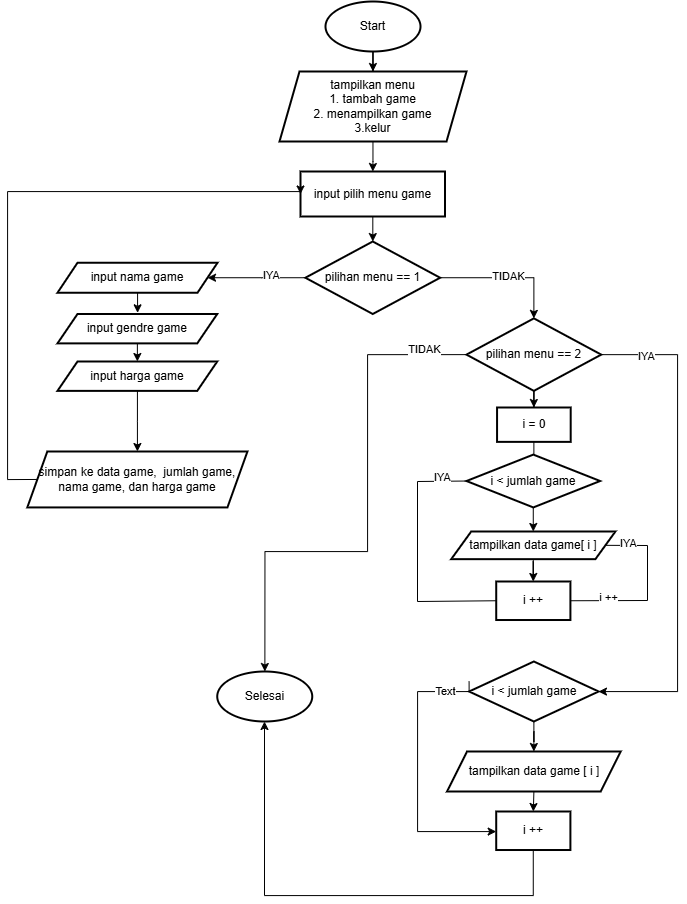

The diagram above was exported from draw.io. Its source (the exported page's mxGraphModel, read from the mxfile embedded in the PNG):
<mxGraphModel dx="1971" dy="935" grid="1" gridSize="10" guides="1" tooltips="1" connect="1" arrows="1" fold="1" page="1" pageScale="1" pageWidth="850" pageHeight="1100" math="0" shadow="0">
  <root>
    <mxCell id="0" />
    <mxCell id="1" parent="0" />
    <mxCell id="uxAN9ivMnjpO2anLtv3r-4" edge="1" parent="1" source="uxAN9ivMnjpO2anLtv3r-1" style="edgeStyle=orthogonalEdgeStyle;rounded=0;orthogonalLoop=1;jettySize=auto;html=1;" target="uxAN9ivMnjpO2anLtv3r-3" value="">
      <mxGeometry relative="1" as="geometry" />
    </mxCell>
    <mxCell id="uxAN9ivMnjpO2anLtv3r-1" parent="1" style="strokeWidth=2;html=1;shape=mxgraph.flowchart.start_1;whiteSpace=wrap;" value="&lt;font dir=&quot;auto&quot; style=&quot;vertical-align: inherit;&quot;&gt;&lt;font dir=&quot;auto&quot; style=&quot;vertical-align: inherit;&quot;&gt;Start&lt;/font&gt;&lt;/font&gt;" vertex="1">
      <mxGeometry height="50" width="95" x="378" y="110" as="geometry" />
    </mxCell>
    <mxCell id="cubTOqH6i0QAiP88YyXc-2" edge="1" parent="1" source="uxAN9ivMnjpO2anLtv3r-3" style="edgeStyle=orthogonalEdgeStyle;rounded=0;orthogonalLoop=1;jettySize=auto;html=1;" target="cubTOqH6i0QAiP88YyXc-1" value="">
      <mxGeometry relative="1" as="geometry" />
    </mxCell>
    <mxCell id="uxAN9ivMnjpO2anLtv3r-3" parent="1" style="shape=parallelogram;perimeter=parallelogramPerimeter;whiteSpace=wrap;html=1;fixedSize=1;strokeWidth=2;" value="&lt;div&gt;&lt;br&gt;&lt;/div&gt;tampilkan menu&lt;br&gt;1. tambah game&lt;br&gt;2. menampilkan game&lt;br&gt;3.kelur&lt;div&gt;&lt;br&gt;&lt;/div&gt;" vertex="1">
      <mxGeometry height="70" width="187" x="332" y="180" as="geometry" />
    </mxCell>
    <mxCell id="cubTOqH6i0QAiP88YyXc-4" edge="1" parent="1" source="cubTOqH6i0QAiP88YyXc-1" style="edgeStyle=orthogonalEdgeStyle;rounded=0;orthogonalLoop=1;jettySize=auto;html=1;" target="cubTOqH6i0QAiP88YyXc-3" value="">
      <mxGeometry relative="1" as="geometry" />
    </mxCell>
    <mxCell id="cubTOqH6i0QAiP88YyXc-1" parent="1" style="whiteSpace=wrap;html=1;strokeWidth=2;" value="input pilih menu game" vertex="1">
      <mxGeometry height="45" width="144.5" x="353" y="280" as="geometry" />
    </mxCell>
    <mxCell id="cubTOqH6i0QAiP88YyXc-6" edge="1" parent="1" source="cubTOqH6i0QAiP88YyXc-3" style="edgeStyle=orthogonalEdgeStyle;rounded=0;orthogonalLoop=1;jettySize=auto;html=1;" target="cubTOqH6i0QAiP88YyXc-5" value="">
      <mxGeometry relative="1" as="geometry" />
    </mxCell>
    <mxCell id="cubTOqH6i0QAiP88YyXc-10" connectable="0" parent="cubTOqH6i0QAiP88YyXc-6" style="edgeLabel;html=1;align=center;verticalAlign=middle;resizable=0;points=[];" value="IYA" vertex="1">
      <mxGeometry relative="1" x="-0.1882" y="-4" as="geometry">
        <mxPoint x="5" y="1" as="offset" />
      </mxGeometry>
    </mxCell>
    <mxCell id="cubTOqH6i0QAiP88YyXc-17" edge="1" parent="1" source="cubTOqH6i0QAiP88YyXc-3" style="edgeStyle=orthogonalEdgeStyle;rounded=0;orthogonalLoop=1;jettySize=auto;html=1;" target="cubTOqH6i0QAiP88YyXc-16" value="">
      <mxGeometry relative="1" as="geometry" />
    </mxCell>
    <mxCell id="cubTOqH6i0QAiP88YyXc-18" connectable="0" parent="cubTOqH6i0QAiP88YyXc-17" style="edgeLabel;html=1;align=center;verticalAlign=middle;resizable=0;points=[];" value="TIDAK" vertex="1">
      <mxGeometry relative="1" x="-0.0019" y="2" as="geometry">
        <mxPoint as="offset" />
      </mxGeometry>
    </mxCell>
    <mxCell id="cubTOqH6i0QAiP88YyXc-3" parent="1" style="rhombus;whiteSpace=wrap;html=1;strokeWidth=2;" value="pilihan menu == 1" vertex="1">
      <mxGeometry height="72.5" width="134.75" x="357.88" y="350" as="geometry" />
    </mxCell>
    <mxCell id="cubTOqH6i0QAiP88YyXc-8" edge="1" parent="1" source="cubTOqH6i0QAiP88YyXc-5" style="edgeStyle=orthogonalEdgeStyle;rounded=0;orthogonalLoop=1;jettySize=auto;html=1;" target="cubTOqH6i0QAiP88YyXc-7" value="">
      <mxGeometry relative="1" as="geometry" />
    </mxCell>
    <mxCell id="cubTOqH6i0QAiP88YyXc-5" parent="1" style="shape=parallelogram;perimeter=parallelogramPerimeter;whiteSpace=wrap;html=1;fixedSize=1;strokeWidth=2;" value="input nama game" vertex="1">
      <mxGeometry height="30" width="160" x="110" y="371.25" as="geometry" />
    </mxCell>
    <mxCell id="cubTOqH6i0QAiP88YyXc-12" edge="1" parent="1" source="cubTOqH6i0QAiP88YyXc-7" style="edgeStyle=orthogonalEdgeStyle;rounded=0;orthogonalLoop=1;jettySize=auto;html=1;exitX=0.5;exitY=1;exitDx=0;exitDy=0;entryX=0.5;entryY=0;entryDx=0;entryDy=0;" target="cubTOqH6i0QAiP88YyXc-11">
      <mxGeometry relative="1" as="geometry" />
    </mxCell>
    <mxCell id="cubTOqH6i0QAiP88YyXc-7" parent="1" style="shape=parallelogram;perimeter=parallelogramPerimeter;whiteSpace=wrap;html=1;fixedSize=1;strokeWidth=2;" value="input gendre game" vertex="1">
      <mxGeometry height="29.38" width="159.74" x="110" y="422.5" as="geometry" />
    </mxCell>
    <mxCell id="cubTOqH6i0QAiP88YyXc-14" edge="1" parent="1" source="cubTOqH6i0QAiP88YyXc-11" style="edgeStyle=orthogonalEdgeStyle;rounded=0;orthogonalLoop=1;jettySize=auto;html=1;" target="cubTOqH6i0QAiP88YyXc-13" value="">
      <mxGeometry relative="1" as="geometry" />
    </mxCell>
    <mxCell id="cubTOqH6i0QAiP88YyXc-11" parent="1" style="shape=parallelogram;perimeter=parallelogramPerimeter;whiteSpace=wrap;html=1;fixedSize=1;strokeWidth=2;" value="input harga game" vertex="1">
      <mxGeometry height="29.38" width="159.74" x="110" y="470" as="geometry" />
    </mxCell>
    <mxCell id="cubTOqH6i0QAiP88YyXc-53" edge="1" parent="1" source="cubTOqH6i0QAiP88YyXc-13" style="edgeStyle=orthogonalEdgeStyle;rounded=0;orthogonalLoop=1;jettySize=auto;html=1;exitX=0;exitY=0.5;exitDx=0;exitDy=0;entryX=0;entryY=0.5;entryDx=0;entryDy=0;" target="cubTOqH6i0QAiP88YyXc-1">
      <mxGeometry relative="1" as="geometry">
        <Array as="points">
          <mxPoint x="60" y="588" />
          <mxPoint x="60" y="300" />
          <mxPoint x="353" y="300" />
        </Array>
        <mxPoint x="60" y="300" as="targetPoint" />
      </mxGeometry>
    </mxCell>
    <mxCell id="cubTOqH6i0QAiP88YyXc-13" parent="1" style="shape=parallelogram;perimeter=parallelogramPerimeter;whiteSpace=wrap;html=1;fixedSize=1;strokeWidth=2;" value="simpan ke data game,&amp;nbsp; jumlah game, nama game, dan harga game" vertex="1">
      <mxGeometry height="55.93" width="220.13" x="79.81" y="560" as="geometry" />
    </mxCell>
    <mxCell id="cubTOqH6i0QAiP88YyXc-20" edge="1" parent="1" source="cubTOqH6i0QAiP88YyXc-16" style="edgeStyle=orthogonalEdgeStyle;rounded=0;orthogonalLoop=1;jettySize=auto;html=1;" target="cubTOqH6i0QAiP88YyXc-19" value="">
      <mxGeometry relative="1" as="geometry" />
    </mxCell>
    <mxCell id="cubTOqH6i0QAiP88YyXc-36" edge="1" parent="1" source="cubTOqH6i0QAiP88YyXc-16" style="edgeStyle=orthogonalEdgeStyle;rounded=0;orthogonalLoop=1;jettySize=auto;html=1;" target="cubTOqH6i0QAiP88YyXc-35" value="">
      <mxGeometry relative="1" as="geometry">
        <Array as="points">
          <mxPoint x="730" y="463" />
          <mxPoint x="730" y="800" />
        </Array>
      </mxGeometry>
    </mxCell>
    <mxCell id="cubTOqH6i0QAiP88YyXc-51" connectable="0" parent="cubTOqH6i0QAiP88YyXc-36" style="edgeLabel;html=1;align=center;verticalAlign=middle;resizable=0;points=[];" value="IYA" vertex="1">
      <mxGeometry relative="1" x="-0.8158" y="-1" as="geometry">
        <mxPoint as="offset" />
      </mxGeometry>
    </mxCell>
    <mxCell id="cubTOqH6i0QAiP88YyXc-48" edge="1" parent="1" source="cubTOqH6i0QAiP88YyXc-16" style="edgeStyle=orthogonalEdgeStyle;rounded=0;orthogonalLoop=1;jettySize=auto;html=1;exitX=0;exitY=0.5;exitDx=0;exitDy=0;entryX=0.5;entryY=0;entryDx=0;entryDy=0;">
      <mxGeometry relative="1" as="geometry">
        <Array as="points">
          <mxPoint x="420" y="463" />
          <mxPoint x="420" y="660" />
          <mxPoint x="317" y="660" />
        </Array>
        <mxPoint x="317.375" y="780" as="targetPoint" />
      </mxGeometry>
    </mxCell>
    <mxCell id="cubTOqH6i0QAiP88YyXc-49" connectable="0" parent="cubTOqH6i0QAiP88YyXc-48" style="edgeLabel;html=1;align=center;verticalAlign=middle;resizable=0;points=[];" value="TIDAK" vertex="1">
      <mxGeometry relative="1" x="-0.8329" y="-6" as="geometry">
        <mxPoint as="offset" />
      </mxGeometry>
    </mxCell>
    <mxCell id="cubTOqH6i0QAiP88YyXc-16" parent="1" style="rhombus;whiteSpace=wrap;html=1;strokeWidth=2;" value="pilihan menu == 2" vertex="1">
      <mxGeometry height="72.5" width="134.75" x="519" y="426.88" as="geometry" />
    </mxCell>
    <mxCell id="cubTOqH6i0QAiP88YyXc-22" edge="1" parent="1" source="cubTOqH6i0QAiP88YyXc-19" style="edgeStyle=orthogonalEdgeStyle;rounded=0;orthogonalLoop=1;jettySize=auto;html=1;" target="cubTOqH6i0QAiP88YyXc-21" value="">
      <mxGeometry relative="1" as="geometry" />
    </mxCell>
    <mxCell id="cubTOqH6i0QAiP88YyXc-19" parent="1" style="whiteSpace=wrap;html=1;strokeWidth=2;" value="i = 0" vertex="1">
      <mxGeometry height="34.37" width="73.63" x="549.56" y="516" as="geometry" />
    </mxCell>
    <mxCell id="cubTOqH6i0QAiP88YyXc-24" edge="1" parent="1" source="cubTOqH6i0QAiP88YyXc-21" style="edgeStyle=orthogonalEdgeStyle;rounded=0;orthogonalLoop=1;jettySize=auto;html=1;" target="cubTOqH6i0QAiP88YyXc-23" value="">
      <mxGeometry relative="1" as="geometry" />
    </mxCell>
    <mxCell id="cubTOqH6i0QAiP88YyXc-21" parent="1" style="rhombus;whiteSpace=wrap;html=1;strokeWidth=2;" value="i &amp;lt; jumlah game" vertex="1">
      <mxGeometry height="52.82" width="133.63" x="519" y="563.11" as="geometry" />
    </mxCell>
    <mxCell id="cubTOqH6i0QAiP88YyXc-26" edge="1" parent="1" source="cubTOqH6i0QAiP88YyXc-23" style="edgeStyle=orthogonalEdgeStyle;rounded=0;orthogonalLoop=1;jettySize=auto;html=1;" target="cubTOqH6i0QAiP88YyXc-25" value="">
      <mxGeometry relative="1" as="geometry" />
    </mxCell>
    <mxCell id="cubTOqH6i0QAiP88YyXc-23" parent="1" style="shape=parallelogram;perimeter=parallelogramPerimeter;whiteSpace=wrap;html=1;fixedSize=1;strokeWidth=2;" value="tampilkan data game[ i ]" vertex="1">
      <mxGeometry height="27.66" width="164.18" x="503.72" y="640" as="geometry" />
    </mxCell>
    <mxCell id="cubTOqH6i0QAiP88YyXc-25" parent="1" style="whiteSpace=wrap;html=1;strokeWidth=2;" value="i ++" vertex="1">
      <mxGeometry height="38.51" width="74.19" x="548.7199999999999" y="690" as="geometry" />
    </mxCell>
    <mxCell id="cubTOqH6i0QAiP88YyXc-29" edge="1" parent="1" source="cubTOqH6i0QAiP88YyXc-25" style="endArrow=none;html=1;rounded=0;exitX=1;exitY=0.5;exitDx=0;exitDy=0;entryX=1;entryY=0.5;entryDx=0;entryDy=0;" target="cubTOqH6i0QAiP88YyXc-23" value="">
      <mxGeometry height="50" relative="1" width="50" as="geometry">
        <Array as="points">
          <mxPoint x="700" y="709" />
          <mxPoint x="700" y="654" />
        </Array>
        <mxPoint x="350" y="530" as="sourcePoint" />
        <mxPoint x="400" y="480" as="targetPoint" />
      </mxGeometry>
    </mxCell>
    <mxCell id="cubTOqH6i0QAiP88YyXc-32" connectable="0" parent="cubTOqH6i0QAiP88YyXc-29" style="edgeLabel;html=1;align=center;verticalAlign=middle;resizable=0;points=[];" value="IYA" vertex="1">
      <mxGeometry relative="1" x="0.7433" y="-3" as="geometry">
        <mxPoint as="offset" />
      </mxGeometry>
    </mxCell>
    <mxCell id="cubTOqH6i0QAiP88YyXc-34" connectable="0" parent="cubTOqH6i0QAiP88YyXc-29" style="edgeLabel;html=1;align=center;verticalAlign=middle;resizable=0;points=[];" value="i ++" vertex="1">
      <mxGeometry relative="1" x="-0.5709" y="4" as="geometry">
        <mxPoint as="offset" />
      </mxGeometry>
    </mxCell>
    <mxCell id="cubTOqH6i0QAiP88YyXc-30" edge="1" parent="1" source="cubTOqH6i0QAiP88YyXc-25" style="endArrow=none;html=1;rounded=0;exitX=0;exitY=0.5;exitDx=0;exitDy=0;entryX=0;entryY=0.5;entryDx=0;entryDy=0;" target="cubTOqH6i0QAiP88YyXc-21" value="">
      <mxGeometry height="50" relative="1" width="50" as="geometry">
        <Array as="points">
          <mxPoint x="470" y="710" />
          <mxPoint x="470" y="590" />
        </Array>
        <mxPoint x="350" y="530" as="sourcePoint" />
        <mxPoint x="400" y="480" as="targetPoint" />
      </mxGeometry>
    </mxCell>
    <mxCell id="cubTOqH6i0QAiP88YyXc-31" connectable="0" parent="cubTOqH6i0QAiP88YyXc-30" style="edgeLabel;html=1;align=center;verticalAlign=middle;resizable=0;points=[];" value="IYA" vertex="1">
      <mxGeometry relative="1" x="0.7953" y="5" as="geometry">
        <mxPoint as="offset" />
      </mxGeometry>
    </mxCell>
    <mxCell id="cubTOqH6i0QAiP88YyXc-38" edge="1" parent="1" source="cubTOqH6i0QAiP88YyXc-35" style="edgeStyle=orthogonalEdgeStyle;rounded=0;orthogonalLoop=1;jettySize=auto;html=1;" target="cubTOqH6i0QAiP88YyXc-37" value="">
      <mxGeometry relative="1" as="geometry" />
    </mxCell>
    <mxCell id="cubTOqH6i0QAiP88YyXc-41" edge="1" parent="1" style="edgeStyle=orthogonalEdgeStyle;rounded=0;orthogonalLoop=1;jettySize=auto;html=1;entryX=0;entryY=0.75;entryDx=0;entryDy=0;">
      <mxGeometry relative="1" as="geometry">
        <Array as="points">
          <mxPoint x="522" y="800" />
          <mxPoint x="470" y="800" />
          <mxPoint x="470" y="940" />
          <mxPoint x="549" y="940" />
        </Array>
        <mxPoint x="521.5900000000001" y="790" as="sourcePoint" />
        <mxPoint x="548.71" y="938.8825000000002" as="targetPoint" />
      </mxGeometry>
    </mxCell>
    <mxCell id="cubTOqH6i0QAiP88YyXc-43" connectable="0" parent="cubTOqH6i0QAiP88YyXc-41" style="edgeLabel;html=1;align=center;verticalAlign=middle;resizable=0;points=[];" value="Text" vertex="1">
      <mxGeometry relative="1" x="-0.7442" y="-1" as="geometry">
        <mxPoint x="1" as="offset" />
      </mxGeometry>
    </mxCell>
    <mxCell id="cubTOqH6i0QAiP88YyXc-35" parent="1" style="rhombus;whiteSpace=wrap;html=1;strokeWidth=2;" value="i &amp;lt; jumlah game" vertex="1">
      <mxGeometry height="60" width="129.56" x="521.59" y="770" as="geometry" />
    </mxCell>
    <mxCell id="cubTOqH6i0QAiP88YyXc-40" edge="1" parent="1" source="cubTOqH6i0QAiP88YyXc-37" style="edgeStyle=orthogonalEdgeStyle;rounded=0;orthogonalLoop=1;jettySize=auto;html=1;exitX=0.5;exitY=1;exitDx=0;exitDy=0;entryX=0.5;entryY=0;entryDx=0;entryDy=0;" target="cubTOqH6i0QAiP88YyXc-39">
      <mxGeometry relative="1" as="geometry" />
    </mxCell>
    <mxCell id="cubTOqH6i0QAiP88YyXc-37" parent="1" style="shape=parallelogram;perimeter=parallelogramPerimeter;whiteSpace=wrap;html=1;fixedSize=1;strokeWidth=2;" value="tampilkan data game [ i ]" vertex="1">
      <mxGeometry height="40" width="173.63" x="499.56" y="860" as="geometry" />
    </mxCell>
    <mxCell id="cubTOqH6i0QAiP88YyXc-54" edge="1" parent="1" source="cubTOqH6i0QAiP88YyXc-39" style="edgeStyle=orthogonalEdgeStyle;rounded=0;orthogonalLoop=1;jettySize=auto;html=1;" target="cubTOqH6i0QAiP88YyXc-44">
      <mxGeometry relative="1" as="geometry">
        <Array as="points">
          <mxPoint x="586" y="1004" />
          <mxPoint x="317" y="1004" />
        </Array>
        <mxPoint x="586" y="1050" as="targetPoint" />
      </mxGeometry>
    </mxCell>
    <mxCell id="cubTOqH6i0QAiP88YyXc-39" parent="1" style="whiteSpace=wrap;html=1;strokeWidth=2;" value="i ++" vertex="1">
      <mxGeometry height="38.51" width="74.19" x="548.71" y="920" as="geometry" />
    </mxCell>
    <mxCell id="cubTOqH6i0QAiP88YyXc-44" parent="1" style="strokeWidth=2;html=1;shape=mxgraph.flowchart.start_1;whiteSpace=wrap;" value="Selesai" vertex="1">
      <mxGeometry height="50" width="95" x="269.74" y="780" as="geometry" />
    </mxCell>
  </root>
</mxGraphModel>